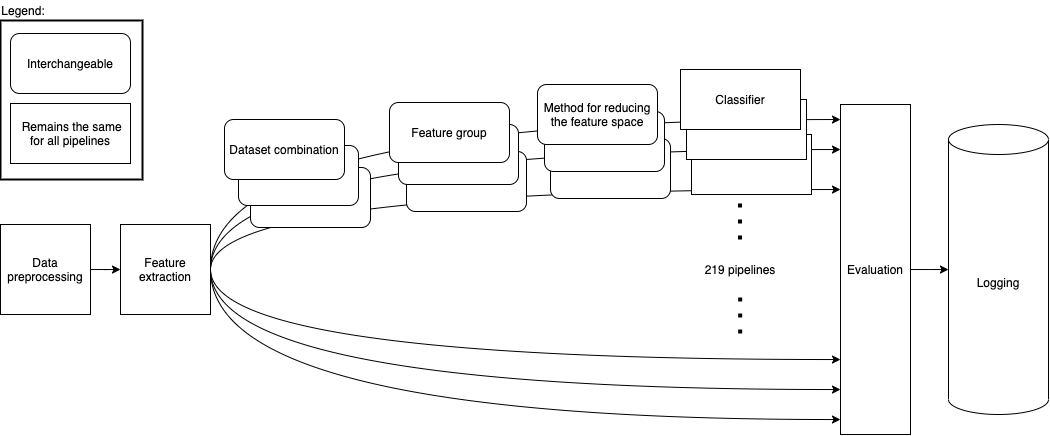

The diagram above was exported from draw.io. Its source (the exported page's mxGraphModel, read from the mxfile embedded in the PNG):
<mxGraphModel dx="1425" dy="779" grid="0" gridSize="10" guides="1" tooltips="1" connect="1" arrows="1" fold="1" page="0" pageScale="1" pageWidth="850" pageHeight="1100" math="0" shadow="0">
  <root>
    <mxCell id="0" />
    <mxCell id="1" parent="0" />
    <mxCell id="Yo4kItEeBbZ4Od4T6xuU-23" style="edgeStyle=orthogonalEdgeStyle;curved=1;orthogonalLoop=1;jettySize=auto;html=1;exitX=1;exitY=0.5;exitDx=0;exitDy=0;" edge="1" parent="1" source="Yo4kItEeBbZ4Od4T6xuU-7" target="Yo4kItEeBbZ4Od4T6xuU-13">
      <mxGeometry relative="1" as="geometry">
        <mxPoint x="500" y="440" as="sourcePoint" />
        <mxPoint x="1130" y="290" as="targetPoint" />
        <Array as="points">
          <mxPoint x="500" y="320" />
        </Array>
      </mxGeometry>
    </mxCell>
    <mxCell id="Yo4kItEeBbZ4Od4T6xuU-24" style="edgeStyle=orthogonalEdgeStyle;curved=1;orthogonalLoop=1;jettySize=auto;html=1;exitX=1;exitY=0.5;exitDx=0;exitDy=0;" edge="1" parent="1" source="Yo4kItEeBbZ4Od4T6xuU-7" target="Yo4kItEeBbZ4Od4T6xuU-13">
      <mxGeometry relative="1" as="geometry">
        <mxPoint x="500" y="440" as="sourcePoint" />
        <mxPoint x="1130" y="320" as="targetPoint" />
        <Array as="points">
          <mxPoint x="500" y="360" />
        </Array>
      </mxGeometry>
    </mxCell>
    <mxCell id="Yo4kItEeBbZ4Od4T6xuU-65" value="" style="rounded=1;whiteSpace=wrap;html=1;" vertex="1" parent="1">
      <mxGeometry x="696" y="322" width="120" height="60" as="geometry" />
    </mxCell>
    <mxCell id="Yo4kItEeBbZ4Od4T6xuU-66" value="" style="rounded=1;whiteSpace=wrap;html=1;" vertex="1" parent="1">
      <mxGeometry x="840" y="309" width="120" height="60" as="geometry" />
    </mxCell>
    <mxCell id="Yo4kItEeBbZ4Od4T6xuU-67" value="" style="rounded=0;whiteSpace=wrap;html=1;" vertex="1" parent="1">
      <mxGeometry x="981" y="305" width="120" height="60" as="geometry" />
    </mxCell>
    <mxCell id="Yo4kItEeBbZ4Od4T6xuU-64" value="" style="rounded=1;whiteSpace=wrap;html=1;" vertex="1" parent="1">
      <mxGeometry x="540" y="338" width="120" height="60" as="geometry" />
    </mxCell>
    <mxCell id="Yo4kItEeBbZ4Od4T6xuU-22" style="edgeStyle=orthogonalEdgeStyle;curved=1;orthogonalLoop=1;jettySize=auto;html=1;exitX=1;exitY=0.5;exitDx=0;exitDy=0;" edge="1" parent="1" source="Yo4kItEeBbZ4Od4T6xuU-7" target="Yo4kItEeBbZ4Od4T6xuU-13">
      <mxGeometry relative="1" as="geometry">
        <Array as="points">
          <mxPoint x="500" y="290" />
        </Array>
      </mxGeometry>
    </mxCell>
    <mxCell id="Yo4kItEeBbZ4Od4T6xuU-60" value="" style="rounded=0;whiteSpace=wrap;html=1;" vertex="1" parent="1">
      <mxGeometry x="976" y="270" width="120" height="60" as="geometry" />
    </mxCell>
    <mxCell id="Yo4kItEeBbZ4Od4T6xuU-59" value="" style="rounded=1;whiteSpace=wrap;html=1;" vertex="1" parent="1">
      <mxGeometry x="834" y="282" width="120" height="60" as="geometry" />
    </mxCell>
    <mxCell id="Yo4kItEeBbZ4Od4T6xuU-58" value="" style="rounded=1;whiteSpace=wrap;html=1;" vertex="1" parent="1">
      <mxGeometry x="688" y="295" width="120" height="60" as="geometry" />
    </mxCell>
    <mxCell id="Yo4kItEeBbZ4Od4T6xuU-57" value="" style="rounded=1;whiteSpace=wrap;html=1;" vertex="1" parent="1">
      <mxGeometry x="528" y="316" width="120" height="60" as="geometry" />
    </mxCell>
    <mxCell id="Yo4kItEeBbZ4Od4T6xuU-54" value="" style="rounded=0;whiteSpace=wrap;html=1;strokeWidth=2;" vertex="1" parent="1">
      <mxGeometry x="290" y="191" width="142" height="159" as="geometry" />
    </mxCell>
    <mxCell id="Yo4kItEeBbZ4Od4T6xuU-35" style="edgeStyle=orthogonalEdgeStyle;curved=1;orthogonalLoop=1;jettySize=auto;html=1;" edge="1" parent="1" source="Yo4kItEeBbZ4Od4T6xuU-6" target="Yo4kItEeBbZ4Od4T6xuU-7">
      <mxGeometry relative="1" as="geometry" />
    </mxCell>
    <mxCell id="Yo4kItEeBbZ4Od4T6xuU-6" value="Data preprocessing" style="whiteSpace=wrap;html=1;aspect=fixed;" vertex="1" parent="1">
      <mxGeometry x="290" y="395" width="90" height="90" as="geometry" />
    </mxCell>
    <mxCell id="Yo4kItEeBbZ4Od4T6xuU-7" value="Feature extraction" style="whiteSpace=wrap;html=1;aspect=fixed;" vertex="1" parent="1">
      <mxGeometry x="410" y="395" width="90" height="90" as="geometry" />
    </mxCell>
    <mxCell id="Yo4kItEeBbZ4Od4T6xuU-8" value="Dataset combination" style="rounded=1;whiteSpace=wrap;html=1;" vertex="1" parent="1">
      <mxGeometry x="514" y="290" width="120" height="60" as="geometry" />
    </mxCell>
    <mxCell id="Yo4kItEeBbZ4Od4T6xuU-9" value="Method for reducing the feature space" style="rounded=1;whiteSpace=wrap;html=1;" vertex="1" parent="1">
      <mxGeometry x="827" y="255" width="120" height="60" as="geometry" />
    </mxCell>
    <mxCell id="Yo4kItEeBbZ4Od4T6xuU-10" value="Feature group" style="rounded=1;whiteSpace=wrap;html=1;" vertex="1" parent="1">
      <mxGeometry x="679" y="273" width="120" height="60" as="geometry" />
    </mxCell>
    <mxCell id="Yo4kItEeBbZ4Od4T6xuU-11" value="Logging" style="shape=cylinder3;whiteSpace=wrap;html=1;boundedLbl=1;backgroundOutline=1;size=15;" vertex="1" parent="1">
      <mxGeometry x="1238" y="295" width="100" height="290" as="geometry" />
    </mxCell>
    <mxCell id="Yo4kItEeBbZ4Od4T6xuU-36" style="edgeStyle=orthogonalEdgeStyle;curved=1;orthogonalLoop=1;jettySize=auto;html=1;" edge="1" parent="1" source="Yo4kItEeBbZ4Od4T6xuU-13" target="Yo4kItEeBbZ4Od4T6xuU-11">
      <mxGeometry relative="1" as="geometry" />
    </mxCell>
    <mxCell id="Yo4kItEeBbZ4Od4T6xuU-13" value="Evaluation" style="rounded=0;whiteSpace=wrap;html=1;" vertex="1" parent="1">
      <mxGeometry x="1130" y="275" width="70" height="330" as="geometry" />
    </mxCell>
    <mxCell id="Yo4kItEeBbZ4Od4T6xuU-15" value="Interchangeable" style="rounded=1;whiteSpace=wrap;html=1;" vertex="1" parent="1">
      <mxGeometry x="300" y="204" width="120" height="60" as="geometry" />
    </mxCell>
    <mxCell id="Yo4kItEeBbZ4Od4T6xuU-16" value="&amp;nbsp;Remains the same for all pipelines" style="rounded=0;whiteSpace=wrap;html=1;" vertex="1" parent="1">
      <mxGeometry x="300" y="274" width="120" height="60" as="geometry" />
    </mxCell>
    <mxCell id="Yo4kItEeBbZ4Od4T6xuU-31" style="edgeStyle=orthogonalEdgeStyle;curved=1;orthogonalLoop=1;jettySize=auto;html=1;exitX=1;exitY=0.5;exitDx=0;exitDy=0;" edge="1" parent="1" source="Yo4kItEeBbZ4Od4T6xuU-7" target="Yo4kItEeBbZ4Od4T6xuU-13">
      <mxGeometry relative="1" as="geometry">
        <mxPoint x="500" y="440" as="sourcePoint" />
        <mxPoint x="1130" y="500" as="targetPoint" />
        <Array as="points">
          <mxPoint x="500" y="530" />
        </Array>
      </mxGeometry>
    </mxCell>
    <mxCell id="Yo4kItEeBbZ4Od4T6xuU-32" style="edgeStyle=orthogonalEdgeStyle;curved=1;orthogonalLoop=1;jettySize=auto;html=1;exitX=1;exitY=0.5;exitDx=0;exitDy=0;" edge="1" parent="1" source="Yo4kItEeBbZ4Od4T6xuU-7" target="Yo4kItEeBbZ4Od4T6xuU-13">
      <mxGeometry relative="1" as="geometry">
        <mxPoint x="500" y="440" as="sourcePoint" />
        <mxPoint x="1130" y="530" as="targetPoint" />
        <Array as="points">
          <mxPoint x="500" y="560" />
        </Array>
      </mxGeometry>
    </mxCell>
    <mxCell id="Yo4kItEeBbZ4Od4T6xuU-33" style="edgeStyle=orthogonalEdgeStyle;curved=1;orthogonalLoop=1;jettySize=auto;html=1;exitX=1;exitY=0.5;exitDx=0;exitDy=0;" edge="1" parent="1" source="Yo4kItEeBbZ4Od4T6xuU-7" target="Yo4kItEeBbZ4Od4T6xuU-13">
      <mxGeometry relative="1" as="geometry">
        <mxPoint x="500" y="440" as="sourcePoint" />
        <mxPoint x="1130" y="560" as="targetPoint" />
        <Array as="points">
          <mxPoint x="500" y="590" />
        </Array>
      </mxGeometry>
    </mxCell>
    <mxCell id="Yo4kItEeBbZ4Od4T6xuU-38" value="" style="endArrow=none;dashed=1;html=1;dashPattern=1 3;strokeWidth=4;" edge="1" parent="1">
      <mxGeometry width="50" height="50" relative="1" as="geometry">
        <mxPoint x="1029.5" y="410" as="sourcePoint" />
        <mxPoint x="1029.5" y="370" as="targetPoint" />
      </mxGeometry>
    </mxCell>
    <mxCell id="Yo4kItEeBbZ4Od4T6xuU-40" value="" style="endArrow=none;dashed=1;html=1;dashPattern=1 3;strokeWidth=4;" edge="1" parent="1">
      <mxGeometry width="50" height="50" relative="1" as="geometry">
        <mxPoint x="1029.66" y="504" as="sourcePoint" />
        <mxPoint x="1029.66" y="464" as="targetPoint" />
      </mxGeometry>
    </mxCell>
    <mxCell id="Yo4kItEeBbZ4Od4T6xuU-42" value="219 pipelines" style="text;html=1;strokeColor=none;fillColor=none;align=center;verticalAlign=middle;whiteSpace=wrap;rounded=0;" vertex="1" parent="1">
      <mxGeometry x="975" y="430" width="110" height="20" as="geometry" />
    </mxCell>
    <mxCell id="Yo4kItEeBbZ4Od4T6xuU-1" value="Classifier" style="rounded=0;whiteSpace=wrap;html=1;" vertex="1" parent="1">
      <mxGeometry x="970" y="240" width="120" height="60" as="geometry" />
    </mxCell>
    <mxCell id="Yo4kItEeBbZ4Od4T6xuU-53" value="Legend:" style="text;html=1;strokeColor=none;fillColor=none;align=center;verticalAlign=middle;whiteSpace=wrap;rounded=0;" vertex="1" parent="1">
      <mxGeometry x="293" y="171" width="40" height="20" as="geometry" />
    </mxCell>
  </root>
</mxGraphModel>